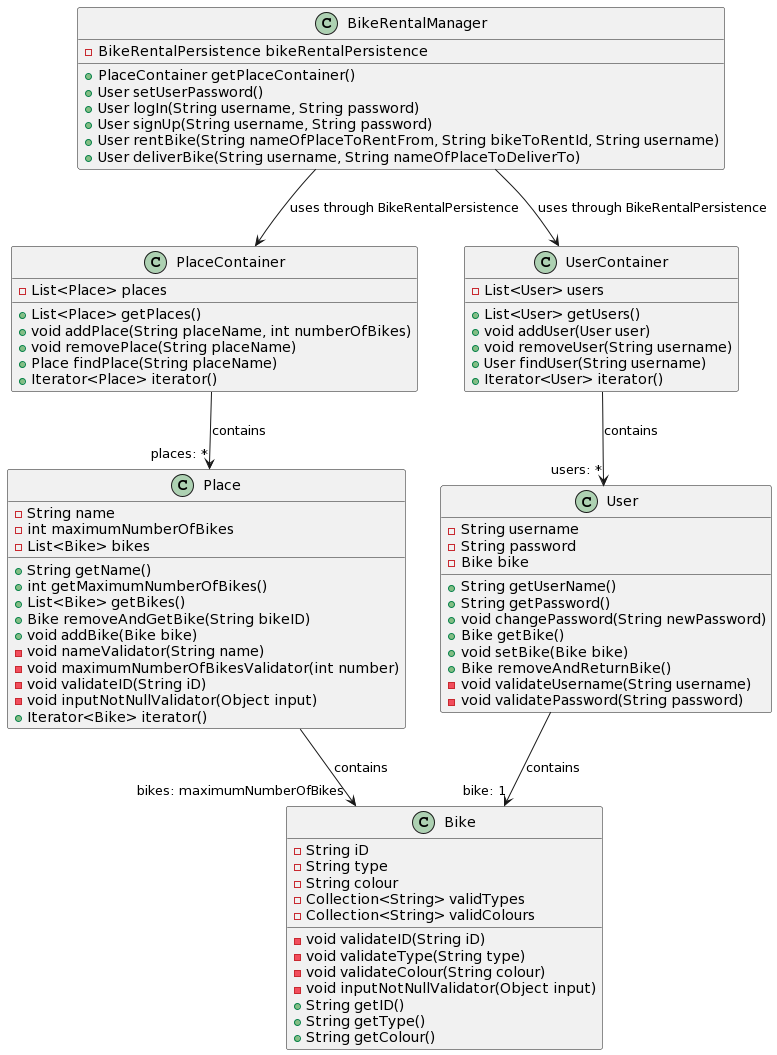

The diagram above was rendered by PlantUML. Its source (embedded in the PNG):
@startuml
BikeRentalManager --> PlaceContainer : uses through BikeRentalPersistence
BikeRentalManager --> UserContainer : uses through BikeRentalPersistence
PlaceContainer --> "places: *" Place : contains
UserContainer --> "users: *" User : contains
Place --> "bikes: maximumNumberOfBikes" Bike : contains
User --> "bike: 1" Bike : contains

Class BikeRentalManager {
    -BikeRentalPersistence bikeRentalPersistence
    +PlaceContainer getPlaceContainer()
    +User setUserPassword()
    +User logIn(String username, String password)
    +User signUp(String username, String password)
    +User rentBike(String nameOfPlaceToRentFrom, String bikeToRentId, String username)
    +User deliverBike(String username, String nameOfPlaceToDeliverTo)
}

Class PlaceContainer {
    -List<Place> places
    +List<Place> getPlaces()
    +void addPlace(String placeName, int numberOfBikes)
    +void removePlace(String placeName)
    +Place findPlace(String placeName)
    +Iterator<Place> iterator()
}

Class UserContainer {
    -List<User> users
    +List<User> getUsers()
    +void addUser(User user)
    +void removeUser(String username)
    +User findUser(String username)
    +Iterator<User> iterator()
}

Class Place {
    -String name
    -int maximumNumberOfBikes
    -List<Bike> bikes
    +String getName()
    +int getMaximumNumberOfBikes()
    +List<Bike> getBikes()
    +Bike removeAndGetBike(String bikeID)
    +void addBike(Bike bike)
    -void nameValidator(String name)
    -void maximumNumberOfBikesValidator(int number)
    -void validateID(String iD)
    -void inputNotNullValidator(Object input)
    +Iterator<Bike> iterator()
}

Class User {
    -String username
    -String password
    -Bike bike
    +String getUserName()
    +String getPassword()
    +void changePassword(String newPassword)
    +Bike getBike()
    +void setBike(Bike bike)
    +Bike removeAndReturnBike()
    -void validateUsername(String username)
    -void validatePassword(String password)
}

Class Bike {
    -String iD
    -String type
    -String colour
    -Collection<String> validTypes
    -Collection<String> validColours
    -void validateID(String iD)
    -void validateType(String type)
    -void validateColour(String colour)
    -void inputNotNullValidator(Object input)
    +String getID()
    +String getType()
    +String getColour()
}
@enduml